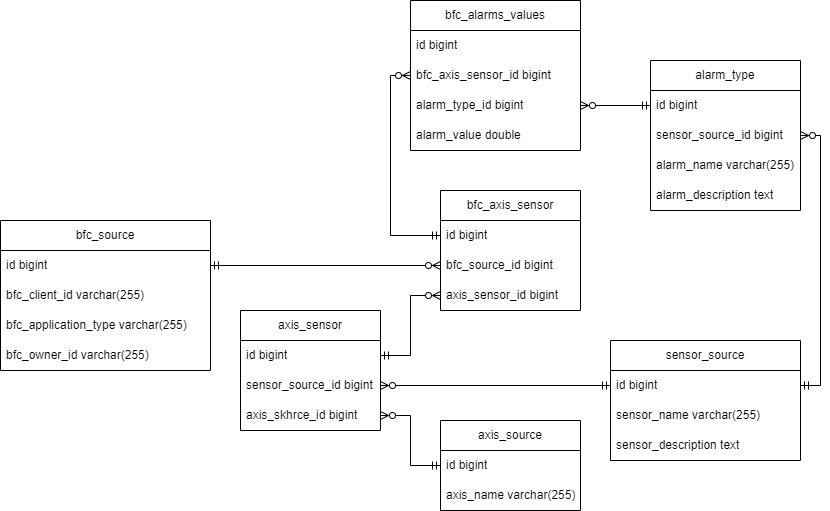

The diagram above was exported from draw.io. Its source (the exported page's mxGraphModel, read from the mxfile embedded in the PNG):
<mxGraphModel dx="1050" dy="628" grid="1" gridSize="10" guides="1" tooltips="1" connect="1" arrows="1" fold="1" page="1" pageScale="1" pageWidth="850" pageHeight="1100" math="0" shadow="0">
  <root>
    <mxCell id="0" />
    <mxCell id="1" parent="0" />
    <mxCell id="2fpa3LrIAhtgJ7-9Nq3o-1" value="bfc_source" style="swimlane;fontStyle=0;childLayout=stackLayout;horizontal=1;startSize=30;horizontalStack=0;resizeParent=1;resizeParentMax=0;resizeLast=0;collapsible=1;marginBottom=0;whiteSpace=wrap;html=1;" parent="1" vertex="1">
      <mxGeometry y="270" width="210" height="150" as="geometry" />
    </mxCell>
    <mxCell id="2fpa3LrIAhtgJ7-9Nq3o-2" value="id bigint" style="text;strokeColor=none;fillColor=none;align=left;verticalAlign=middle;spacingLeft=4;spacingRight=4;overflow=hidden;points=[[0,0.5],[1,0.5]];portConstraint=eastwest;rotatable=0;whiteSpace=wrap;html=1;" parent="2fpa3LrIAhtgJ7-9Nq3o-1" vertex="1">
      <mxGeometry y="30" width="210" height="30" as="geometry" />
    </mxCell>
    <mxCell id="4iyG9nYsNcp9C6HWoNTV-1" value="bfc_client_id varchar(255)" style="text;strokeColor=none;fillColor=none;align=left;verticalAlign=middle;spacingLeft=4;spacingRight=4;overflow=hidden;points=[[0,0.5],[1,0.5]];portConstraint=eastwest;rotatable=0;whiteSpace=wrap;html=1;" parent="2fpa3LrIAhtgJ7-9Nq3o-1" vertex="1">
      <mxGeometry y="60" width="210" height="30" as="geometry" />
    </mxCell>
    <mxCell id="4iyG9nYsNcp9C6HWoNTV-2" value="bfc_application_type varchar(255)" style="text;strokeColor=none;fillColor=none;align=left;verticalAlign=middle;spacingLeft=4;spacingRight=4;overflow=hidden;points=[[0,0.5],[1,0.5]];portConstraint=eastwest;rotatable=0;whiteSpace=wrap;html=1;" parent="2fpa3LrIAhtgJ7-9Nq3o-1" vertex="1">
      <mxGeometry y="90" width="210" height="30" as="geometry" />
    </mxCell>
    <mxCell id="4iyG9nYsNcp9C6HWoNTV-3" value="bfc_owner_id varchar(255)" style="text;strokeColor=none;fillColor=none;align=left;verticalAlign=middle;spacingLeft=4;spacingRight=4;overflow=hidden;points=[[0,0.5],[1,0.5]];portConstraint=eastwest;rotatable=0;whiteSpace=wrap;html=1;" parent="2fpa3LrIAhtgJ7-9Nq3o-1" vertex="1">
      <mxGeometry y="120" width="210" height="30" as="geometry" />
    </mxCell>
    <mxCell id="2fpa3LrIAhtgJ7-9Nq3o-9" value="axis_sensor" style="swimlane;fontStyle=0;childLayout=stackLayout;horizontal=1;startSize=30;horizontalStack=0;resizeParent=1;resizeParentMax=0;resizeLast=0;collapsible=1;marginBottom=0;whiteSpace=wrap;html=1;" parent="1" vertex="1">
      <mxGeometry x="240" y="360" width="140" height="120" as="geometry" />
    </mxCell>
    <mxCell id="2fpa3LrIAhtgJ7-9Nq3o-10" value="id bigint" style="text;strokeColor=none;fillColor=none;align=left;verticalAlign=middle;spacingLeft=4;spacingRight=4;overflow=hidden;points=[[0,0.5],[1,0.5]];portConstraint=eastwest;rotatable=0;whiteSpace=wrap;html=1;" parent="2fpa3LrIAhtgJ7-9Nq3o-9" vertex="1">
      <mxGeometry y="30" width="140" height="30" as="geometry" />
    </mxCell>
    <mxCell id="2fpa3LrIAhtgJ7-9Nq3o-11" value="sensor_source_id bigint" style="text;strokeColor=none;fillColor=none;align=left;verticalAlign=middle;spacingLeft=4;spacingRight=4;overflow=hidden;points=[[0,0.5],[1,0.5]];portConstraint=eastwest;rotatable=0;whiteSpace=wrap;html=1;" parent="2fpa3LrIAhtgJ7-9Nq3o-9" vertex="1">
      <mxGeometry y="60" width="140" height="30" as="geometry" />
    </mxCell>
    <mxCell id="2fpa3LrIAhtgJ7-9Nq3o-12" value="axis_skhrce_id bigint" style="text;strokeColor=none;fillColor=none;align=left;verticalAlign=middle;spacingLeft=4;spacingRight=4;overflow=hidden;points=[[0,0.5],[1,0.5]];portConstraint=eastwest;rotatable=0;whiteSpace=wrap;html=1;" parent="2fpa3LrIAhtgJ7-9Nq3o-9" vertex="1">
      <mxGeometry y="90" width="140" height="30" as="geometry" />
    </mxCell>
    <mxCell id="2fpa3LrIAhtgJ7-9Nq3o-13" value="sensor_source" style="swimlane;fontStyle=0;childLayout=stackLayout;horizontal=1;startSize=30;horizontalStack=0;resizeParent=1;resizeParentMax=0;resizeLast=0;collapsible=1;marginBottom=0;whiteSpace=wrap;html=1;" parent="1" vertex="1">
      <mxGeometry x="610" y="390" width="190" height="120" as="geometry" />
    </mxCell>
    <mxCell id="2fpa3LrIAhtgJ7-9Nq3o-14" value="id bigint" style="text;strokeColor=none;fillColor=none;align=left;verticalAlign=middle;spacingLeft=4;spacingRight=4;overflow=hidden;points=[[0,0.5],[1,0.5]];portConstraint=eastwest;rotatable=0;whiteSpace=wrap;html=1;" parent="2fpa3LrIAhtgJ7-9Nq3o-13" vertex="1">
      <mxGeometry y="30" width="190" height="30" as="geometry" />
    </mxCell>
    <mxCell id="2fpa3LrIAhtgJ7-9Nq3o-15" value="sensor_name varchar(255)" style="text;strokeColor=none;fillColor=none;align=left;verticalAlign=middle;spacingLeft=4;spacingRight=4;overflow=hidden;points=[[0,0.5],[1,0.5]];portConstraint=eastwest;rotatable=0;whiteSpace=wrap;html=1;" parent="2fpa3LrIAhtgJ7-9Nq3o-13" vertex="1">
      <mxGeometry y="60" width="190" height="30" as="geometry" />
    </mxCell>
    <mxCell id="4iyG9nYsNcp9C6HWoNTV-5" value="sensor_description text" style="text;strokeColor=none;fillColor=none;align=left;verticalAlign=middle;spacingLeft=4;spacingRight=4;overflow=hidden;points=[[0,0.5],[1,0.5]];portConstraint=eastwest;rotatable=0;whiteSpace=wrap;html=1;" parent="2fpa3LrIAhtgJ7-9Nq3o-13" vertex="1">
      <mxGeometry y="90" width="190" height="30" as="geometry" />
    </mxCell>
    <mxCell id="2fpa3LrIAhtgJ7-9Nq3o-17" value="axis_source" style="swimlane;fontStyle=0;childLayout=stackLayout;horizontal=1;startSize=30;horizontalStack=0;resizeParent=1;resizeParentMax=0;resizeLast=0;collapsible=1;marginBottom=0;whiteSpace=wrap;html=1;" parent="1" vertex="1">
      <mxGeometry x="440" y="470" width="140" height="90" as="geometry" />
    </mxCell>
    <mxCell id="2fpa3LrIAhtgJ7-9Nq3o-18" value="id bigint" style="text;strokeColor=none;fillColor=none;align=left;verticalAlign=middle;spacingLeft=4;spacingRight=4;overflow=hidden;points=[[0,0.5],[1,0.5]];portConstraint=eastwest;rotatable=0;whiteSpace=wrap;html=1;" parent="2fpa3LrIAhtgJ7-9Nq3o-17" vertex="1">
      <mxGeometry y="30" width="140" height="30" as="geometry" />
    </mxCell>
    <mxCell id="4iyG9nYsNcp9C6HWoNTV-4" value="axis_name varchar(255)" style="text;strokeColor=none;fillColor=none;align=left;verticalAlign=middle;spacingLeft=4;spacingRight=4;overflow=hidden;points=[[0,0.5],[1,0.5]];portConstraint=eastwest;rotatable=0;whiteSpace=wrap;html=1;" parent="2fpa3LrIAhtgJ7-9Nq3o-17" vertex="1">
      <mxGeometry y="60" width="140" height="30" as="geometry" />
    </mxCell>
    <mxCell id="2fpa3LrIAhtgJ7-9Nq3o-22" style="edgeStyle=orthogonalEdgeStyle;rounded=0;orthogonalLoop=1;jettySize=auto;html=1;entryX=1;entryY=0.5;entryDx=0;entryDy=0;endArrow=ERzeroToMany;endFill=0;startArrow=ERmandOne;startFill=0;" parent="1" source="2fpa3LrIAhtgJ7-9Nq3o-18" target="2fpa3LrIAhtgJ7-9Nq3o-12" edge="1">
      <mxGeometry relative="1" as="geometry" />
    </mxCell>
    <mxCell id="2fpa3LrIAhtgJ7-9Nq3o-23" style="edgeStyle=orthogonalEdgeStyle;rounded=0;orthogonalLoop=1;jettySize=auto;html=1;entryX=1;entryY=0.5;entryDx=0;entryDy=0;endArrow=ERzeroToMany;endFill=0;startArrow=ERmandOne;startFill=0;" parent="1" source="2fpa3LrIAhtgJ7-9Nq3o-14" target="2fpa3LrIAhtgJ7-9Nq3o-11" edge="1">
      <mxGeometry relative="1" as="geometry" />
    </mxCell>
    <mxCell id="2fpa3LrIAhtgJ7-9Nq3o-26" style="edgeStyle=orthogonalEdgeStyle;rounded=0;orthogonalLoop=1;jettySize=auto;html=1;entryX=0;entryY=0.5;entryDx=0;entryDy=0;endArrow=ERzeroToMany;endFill=0;startArrow=ERmandOne;startFill=0;" parent="1" source="2fpa3LrIAhtgJ7-9Nq3o-10" target="DcvSg10ZVtVqZbmJCTUz-8" edge="1">
      <mxGeometry relative="1" as="geometry" />
    </mxCell>
    <mxCell id="2fpa3LrIAhtgJ7-9Nq3o-27" style="edgeStyle=orthogonalEdgeStyle;rounded=0;orthogonalLoop=1;jettySize=auto;html=1;entryX=0;entryY=0.5;entryDx=0;entryDy=0;endArrow=ERzeroToMany;endFill=0;startArrow=ERmandOne;startFill=0;" parent="1" source="2fpa3LrIAhtgJ7-9Nq3o-2" target="DcvSg10ZVtVqZbmJCTUz-7" edge="1">
      <mxGeometry relative="1" as="geometry" />
    </mxCell>
    <mxCell id="DcvSg10ZVtVqZbmJCTUz-5" value="bfc_axis_sensor" style="swimlane;fontStyle=0;childLayout=stackLayout;horizontal=1;startSize=30;horizontalStack=0;resizeParent=1;resizeParentMax=0;resizeLast=0;collapsible=1;marginBottom=0;whiteSpace=wrap;html=1;" parent="1" vertex="1">
      <mxGeometry x="440" y="240" width="140" height="120" as="geometry" />
    </mxCell>
    <mxCell id="DcvSg10ZVtVqZbmJCTUz-6" value="id bigint" style="text;strokeColor=none;fillColor=none;align=left;verticalAlign=middle;spacingLeft=4;spacingRight=4;overflow=hidden;points=[[0,0.5],[1,0.5]];portConstraint=eastwest;rotatable=0;whiteSpace=wrap;html=1;" parent="DcvSg10ZVtVqZbmJCTUz-5" vertex="1">
      <mxGeometry y="30" width="140" height="30" as="geometry" />
    </mxCell>
    <mxCell id="DcvSg10ZVtVqZbmJCTUz-7" value="bfc_source_id bigint" style="text;strokeColor=none;fillColor=none;align=left;verticalAlign=middle;spacingLeft=4;spacingRight=4;overflow=hidden;points=[[0,0.5],[1,0.5]];portConstraint=eastwest;rotatable=0;whiteSpace=wrap;html=1;" parent="DcvSg10ZVtVqZbmJCTUz-5" vertex="1">
      <mxGeometry y="60" width="140" height="30" as="geometry" />
    </mxCell>
    <mxCell id="DcvSg10ZVtVqZbmJCTUz-8" value="axis_sensor_id bigint" style="text;strokeColor=none;fillColor=none;align=left;verticalAlign=middle;spacingLeft=4;spacingRight=4;overflow=hidden;points=[[0,0.5],[1,0.5]];portConstraint=eastwest;rotatable=0;whiteSpace=wrap;html=1;" parent="DcvSg10ZVtVqZbmJCTUz-5" vertex="1">
      <mxGeometry y="90" width="140" height="30" as="geometry" />
    </mxCell>
    <mxCell id="DcvSg10ZVtVqZbmJCTUz-27" value="bfc_alarms_values" style="swimlane;fontStyle=0;childLayout=stackLayout;horizontal=1;startSize=30;horizontalStack=0;resizeParent=1;resizeParentMax=0;resizeLast=0;collapsible=1;marginBottom=0;whiteSpace=wrap;html=1;" parent="1" vertex="1">
      <mxGeometry x="410" y="50" width="170" height="150" as="geometry" />
    </mxCell>
    <mxCell id="DcvSg10ZVtVqZbmJCTUz-28" value="id bigint" style="text;strokeColor=none;fillColor=none;align=left;verticalAlign=middle;spacingLeft=4;spacingRight=4;overflow=hidden;points=[[0,0.5],[1,0.5]];portConstraint=eastwest;rotatable=0;whiteSpace=wrap;html=1;" parent="DcvSg10ZVtVqZbmJCTUz-27" vertex="1">
      <mxGeometry y="30" width="170" height="30" as="geometry" />
    </mxCell>
    <mxCell id="DcvSg10ZVtVqZbmJCTUz-29" value="bfc_axis_sensor_id bigint" style="text;strokeColor=none;fillColor=none;align=left;verticalAlign=middle;spacingLeft=4;spacingRight=4;overflow=hidden;points=[[0,0.5],[1,0.5]];portConstraint=eastwest;rotatable=0;whiteSpace=wrap;html=1;" parent="DcvSg10ZVtVqZbmJCTUz-27" vertex="1">
      <mxGeometry y="60" width="170" height="30" as="geometry" />
    </mxCell>
    <mxCell id="DcvSg10ZVtVqZbmJCTUz-36" value="alarm_type_id bigint" style="text;strokeColor=none;fillColor=none;align=left;verticalAlign=middle;spacingLeft=4;spacingRight=4;overflow=hidden;points=[[0,0.5],[1,0.5]];portConstraint=eastwest;rotatable=0;whiteSpace=wrap;html=1;" parent="DcvSg10ZVtVqZbmJCTUz-27" vertex="1">
      <mxGeometry y="90" width="170" height="30" as="geometry" />
    </mxCell>
    <mxCell id="DcvSg10ZVtVqZbmJCTUz-30" value="alarm_value double" style="text;strokeColor=none;fillColor=none;align=left;verticalAlign=middle;spacingLeft=4;spacingRight=4;overflow=hidden;points=[[0,0.5],[1,0.5]];portConstraint=eastwest;rotatable=0;whiteSpace=wrap;html=1;" parent="DcvSg10ZVtVqZbmJCTUz-27" vertex="1">
      <mxGeometry y="120" width="170" height="30" as="geometry" />
    </mxCell>
    <mxCell id="DcvSg10ZVtVqZbmJCTUz-31" value="alarm_type" style="swimlane;fontStyle=0;childLayout=stackLayout;horizontal=1;startSize=30;horizontalStack=0;resizeParent=1;resizeParentMax=0;resizeLast=0;collapsible=1;marginBottom=0;whiteSpace=wrap;html=1;" parent="1" vertex="1">
      <mxGeometry x="650" y="110" width="150" height="150" as="geometry" />
    </mxCell>
    <mxCell id="DcvSg10ZVtVqZbmJCTUz-32" value="id bigint" style="text;strokeColor=none;fillColor=none;align=left;verticalAlign=middle;spacingLeft=4;spacingRight=4;overflow=hidden;points=[[0,0.5],[1,0.5]];portConstraint=eastwest;rotatable=0;whiteSpace=wrap;html=1;" parent="DcvSg10ZVtVqZbmJCTUz-31" vertex="1">
      <mxGeometry y="30" width="150" height="30" as="geometry" />
    </mxCell>
    <mxCell id="sUwhEcQW3VsN5Q1Pkw2z-3" value="sensor_source_id bigint" style="text;strokeColor=none;fillColor=none;align=left;verticalAlign=middle;spacingLeft=4;spacingRight=4;overflow=hidden;points=[[0,0.5],[1,0.5]];portConstraint=eastwest;rotatable=0;whiteSpace=wrap;html=1;" parent="DcvSg10ZVtVqZbmJCTUz-31" vertex="1">
      <mxGeometry y="60" width="150" height="30" as="geometry" />
    </mxCell>
    <mxCell id="DcvSg10ZVtVqZbmJCTUz-33" value="alarm_name varchar(255)" style="text;strokeColor=none;fillColor=none;align=left;verticalAlign=middle;spacingLeft=4;spacingRight=4;overflow=hidden;points=[[0,0.5],[1,0.5]];portConstraint=eastwest;rotatable=0;whiteSpace=wrap;html=1;" parent="DcvSg10ZVtVqZbmJCTUz-31" vertex="1">
      <mxGeometry y="90" width="150" height="30" as="geometry" />
    </mxCell>
    <mxCell id="DcvSg10ZVtVqZbmJCTUz-34" value="alarm_description text" style="text;strokeColor=none;fillColor=none;align=left;verticalAlign=middle;spacingLeft=4;spacingRight=4;overflow=hidden;points=[[0,0.5],[1,0.5]];portConstraint=eastwest;rotatable=0;whiteSpace=wrap;html=1;" parent="DcvSg10ZVtVqZbmJCTUz-31" vertex="1">
      <mxGeometry y="120" width="150" height="30" as="geometry" />
    </mxCell>
    <mxCell id="DcvSg10ZVtVqZbmJCTUz-37" style="edgeStyle=orthogonalEdgeStyle;rounded=0;orthogonalLoop=1;jettySize=auto;html=1;endArrow=ERzeroToMany;endFill=0;startArrow=ERmandOne;startFill=0;" parent="1" source="DcvSg10ZVtVqZbmJCTUz-32" target="DcvSg10ZVtVqZbmJCTUz-36" edge="1">
      <mxGeometry relative="1" as="geometry" />
    </mxCell>
    <mxCell id="sUwhEcQW3VsN5Q1Pkw2z-2" style="edgeStyle=orthogonalEdgeStyle;rounded=0;orthogonalLoop=1;jettySize=auto;html=1;entryX=0;entryY=0.5;entryDx=0;entryDy=0;endArrow=ERzeroToMany;endFill=0;startArrow=ERmandOne;startFill=0;" parent="1" source="DcvSg10ZVtVqZbmJCTUz-6" target="DcvSg10ZVtVqZbmJCTUz-29" edge="1">
      <mxGeometry relative="1" as="geometry" />
    </mxCell>
    <mxCell id="sUwhEcQW3VsN5Q1Pkw2z-4" style="edgeStyle=orthogonalEdgeStyle;rounded=0;orthogonalLoop=1;jettySize=auto;html=1;entryX=1;entryY=0.5;entryDx=0;entryDy=0;endArrow=ERzeroToMany;endFill=0;startArrow=ERmandOne;startFill=0;" parent="1" source="2fpa3LrIAhtgJ7-9Nq3o-14" target="sUwhEcQW3VsN5Q1Pkw2z-3" edge="1">
      <mxGeometry relative="1" as="geometry" />
    </mxCell>
  </root>
</mxGraphModel>